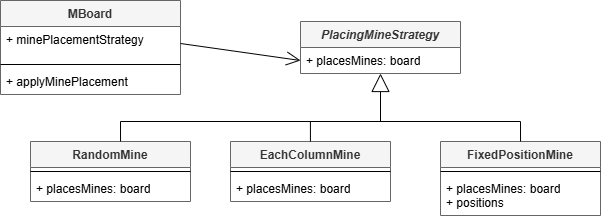

The diagram above was exported from draw.io. Its source (the exported page's mxGraphModel, read from the mxfile embedded in the PNG):
<mxGraphModel dx="988" dy="528" grid="1" gridSize="10" guides="1" tooltips="1" connect="1" arrows="1" fold="1" page="1" pageScale="1" pageWidth="850" pageHeight="1100" background="#ffffff" math="0" shadow="0">
  <root>
    <mxCell id="0" />
    <mxCell id="1" parent="0" />
    <mxCell id="w_vsCabeClVKXy17B21D-2" value="PlacingMineStrategy" style="swimlane;fontStyle=3;align=center;verticalAlign=top;childLayout=stackLayout;horizontal=1;startSize=26;horizontalStack=0;resizeParent=1;resizeParentMax=0;resizeLast=0;collapsible=1;marginBottom=0;whiteSpace=wrap;html=1;fillColor=#f5f5f5;fontColor=#333333;strokeColor=#666666;" parent="1" vertex="1">
      <mxGeometry x="320" y="80" width="160" height="52" as="geometry" />
    </mxCell>
    <mxCell id="w_vsCabeClVKXy17B21D-3" value="+ placesMines: board" style="text;align=left;verticalAlign=top;spacingLeft=4;spacingRight=4;overflow=hidden;rotatable=0;points=[[0,0.5],[1,0.5]];portConstraint=eastwest;whiteSpace=wrap;html=1;" parent="w_vsCabeClVKXy17B21D-2" vertex="1">
      <mxGeometry y="26" width="160" height="26" as="geometry" />
    </mxCell>
    <mxCell id="w_vsCabeClVKXy17B21D-6" value="RandomMine" style="swimlane;fontStyle=1;align=center;verticalAlign=top;childLayout=stackLayout;horizontal=1;startSize=26;horizontalStack=0;resizeParent=1;resizeParentMax=0;resizeLast=0;collapsible=1;marginBottom=0;whiteSpace=wrap;html=1;fillColor=#f5f5f5;fontColor=#333333;strokeColor=#666666;" parent="1" vertex="1">
      <mxGeometry x="50" y="200" width="160" height="60" as="geometry" />
    </mxCell>
    <mxCell id="w_vsCabeClVKXy17B21D-8" value="" style="line;strokeWidth=1;align=left;verticalAlign=middle;spacingTop=-1;spacingLeft=3;spacingRight=3;rotatable=0;labelPosition=right;points=[];portConstraint=eastwest;" parent="w_vsCabeClVKXy17B21D-6" vertex="1">
      <mxGeometry y="26" width="160" height="8" as="geometry" />
    </mxCell>
    <mxCell id="w_vsCabeClVKXy17B21D-9" value="+ placesMines: board" style="text;align=left;verticalAlign=top;spacingLeft=4;spacingRight=4;overflow=hidden;rotatable=0;points=[[0,0.5],[1,0.5]];portConstraint=eastwest;whiteSpace=wrap;html=1;" parent="w_vsCabeClVKXy17B21D-6" vertex="1">
      <mxGeometry y="34" width="160" height="26" as="geometry" />
    </mxCell>
    <mxCell id="w_vsCabeClVKXy17B21D-10" value="FixedPositionMine" style="swimlane;fontStyle=1;align=center;verticalAlign=top;childLayout=stackLayout;horizontal=1;startSize=26;horizontalStack=0;resizeParent=1;resizeParentMax=0;resizeLast=0;collapsible=1;marginBottom=0;whiteSpace=wrap;html=1;fillColor=#f5f5f5;fontColor=#333333;strokeColor=#666666;" parent="1" vertex="1">
      <mxGeometry x="460" y="200" width="160" height="74" as="geometry" />
    </mxCell>
    <mxCell id="w_vsCabeClVKXy17B21D-12" value="" style="line;strokeWidth=1;align=left;verticalAlign=middle;spacingTop=-1;spacingLeft=3;spacingRight=3;rotatable=0;labelPosition=right;points=[];portConstraint=eastwest;" parent="w_vsCabeClVKXy17B21D-10" vertex="1">
      <mxGeometry y="26" width="160" height="8" as="geometry" />
    </mxCell>
    <mxCell id="w_vsCabeClVKXy17B21D-13" value="+ placesMines: board&lt;div&gt;+ positions&lt;/div&gt;" style="text;align=left;verticalAlign=top;spacingLeft=4;spacingRight=4;overflow=hidden;rotatable=0;points=[[0,0.5],[1,0.5]];portConstraint=eastwest;whiteSpace=wrap;html=1;" parent="w_vsCabeClVKXy17B21D-10" vertex="1">
      <mxGeometry y="34" width="160" height="40" as="geometry" />
    </mxCell>
    <mxCell id="w_vsCabeClVKXy17B21D-14" value="EachColumnMine" style="swimlane;fontStyle=1;align=center;verticalAlign=top;childLayout=stackLayout;horizontal=1;startSize=26;horizontalStack=0;resizeParent=1;resizeParentMax=0;resizeLast=0;collapsible=1;marginBottom=0;whiteSpace=wrap;html=1;fillColor=#f5f5f5;fontColor=#333333;strokeColor=#666666;" parent="1" vertex="1">
      <mxGeometry x="250" y="200" width="160" height="60" as="geometry" />
    </mxCell>
    <mxCell id="w_vsCabeClVKXy17B21D-16" value="" style="line;strokeWidth=1;align=left;verticalAlign=middle;spacingTop=-1;spacingLeft=3;spacingRight=3;rotatable=0;labelPosition=right;points=[];portConstraint=eastwest;" parent="w_vsCabeClVKXy17B21D-14" vertex="1">
      <mxGeometry y="26" width="160" height="8" as="geometry" />
    </mxCell>
    <mxCell id="w_vsCabeClVKXy17B21D-17" value="+ placesMines: board" style="text;align=left;verticalAlign=top;spacingLeft=4;spacingRight=4;overflow=hidden;rotatable=0;points=[[0,0.5],[1,0.5]];portConstraint=eastwest;whiteSpace=wrap;html=1;" parent="w_vsCabeClVKXy17B21D-14" vertex="1">
      <mxGeometry y="34" width="160" height="26" as="geometry" />
    </mxCell>
    <mxCell id="w_vsCabeClVKXy17B21D-22" value="" style="endArrow=block;endSize=16;endFill=0;html=1;rounded=0;entryX=0.5;entryY=1;entryDx=0;entryDy=0;" parent="1" target="w_vsCabeClVKXy17B21D-2" edge="1">
      <mxGeometry x="-0.5833" y="-70" width="160" relative="1" as="geometry">
        <mxPoint as="offset" />
        <mxPoint x="400" y="180" as="sourcePoint" />
        <mxPoint x="510" y="310" as="targetPoint" />
      </mxGeometry>
    </mxCell>
    <mxCell id="w_vsCabeClVKXy17B21D-23" value="" style="line;strokeWidth=1;align=left;verticalAlign=middle;spacingTop=-1;spacingLeft=3;spacingRight=3;rotatable=0;labelPosition=right;points=[];portConstraint=eastwest;" parent="1" vertex="1">
      <mxGeometry x="140" y="176" width="400" height="8" as="geometry" />
    </mxCell>
    <mxCell id="w_vsCabeClVKXy17B21D-25" value="" style="endArrow=none;html=1;rounded=0;exitX=0.569;exitY=0.023;exitDx=0;exitDy=0;exitPerimeter=0;" parent="1" edge="1">
      <mxGeometry relative="1" as="geometry">
        <mxPoint x="140.04000000000002" y="199.978" as="sourcePoint" />
        <mxPoint x="140" y="180" as="targetPoint" />
      </mxGeometry>
    </mxCell>
    <mxCell id="w_vsCabeClVKXy17B21D-26" value="" style="endArrow=none;html=1;rounded=0;exitX=0.569;exitY=0.023;exitDx=0;exitDy=0;exitPerimeter=0;" parent="1" edge="1">
      <mxGeometry relative="1" as="geometry">
        <mxPoint x="329.94000000000005" y="199.99800000000002" as="sourcePoint" />
        <mxPoint x="329.9" y="180.02" as="targetPoint" />
      </mxGeometry>
    </mxCell>
    <mxCell id="w_vsCabeClVKXy17B21D-28" value="" style="endArrow=none;html=1;rounded=0;exitX=0.569;exitY=0.023;exitDx=0;exitDy=0;exitPerimeter=0;" parent="1" edge="1">
      <mxGeometry relative="1" as="geometry">
        <mxPoint x="540.0400000000001" y="199.99800000000002" as="sourcePoint" />
        <mxPoint x="540" y="180.02" as="targetPoint" />
      </mxGeometry>
    </mxCell>
    <mxCell id="w_vsCabeClVKXy17B21D-29" value="MBoard" style="swimlane;fontStyle=1;align=center;verticalAlign=top;childLayout=stackLayout;horizontal=1;startSize=26;horizontalStack=0;resizeParent=1;resizeParentMax=0;resizeLast=0;collapsible=1;marginBottom=0;whiteSpace=wrap;html=1;fillColor=#f5f5f5;fontColor=#333333;strokeColor=#666666;" parent="1" vertex="1">
      <mxGeometry x="20" y="59" width="180" height="94" as="geometry" />
    </mxCell>
    <mxCell id="w_vsCabeClVKXy17B21D-30" value="+ minePlacementStrategy" style="text;align=left;verticalAlign=top;spacingLeft=4;spacingRight=4;overflow=hidden;rotatable=0;points=[[0,0.5],[1,0.5]];portConstraint=eastwest;whiteSpace=wrap;html=1;" parent="w_vsCabeClVKXy17B21D-29" vertex="1">
      <mxGeometry y="26" width="180" height="34" as="geometry" />
    </mxCell>
    <mxCell id="w_vsCabeClVKXy17B21D-31" value="" style="line;strokeWidth=1;align=left;verticalAlign=middle;spacingTop=-1;spacingLeft=3;spacingRight=3;rotatable=0;labelPosition=right;points=[];portConstraint=eastwest;" parent="w_vsCabeClVKXy17B21D-29" vertex="1">
      <mxGeometry y="60" width="180" height="8" as="geometry" />
    </mxCell>
    <mxCell id="w_vsCabeClVKXy17B21D-32" value="+ applyMinePlacement" style="text;align=left;verticalAlign=top;spacingLeft=4;spacingRight=4;overflow=hidden;rotatable=0;points=[[0,0.5],[1,0.5]];portConstraint=eastwest;whiteSpace=wrap;html=1;" parent="w_vsCabeClVKXy17B21D-29" vertex="1">
      <mxGeometry y="68" width="180" height="26" as="geometry" />
    </mxCell>
    <mxCell id="w_vsCabeClVKXy17B21D-33" value="" style="endArrow=open;endFill=1;endSize=12;html=1;rounded=0;exitX=1;exitY=0.5;exitDx=0;exitDy=0;entryX=0;entryY=0.5;entryDx=0;entryDy=0;" parent="1" source="w_vsCabeClVKXy17B21D-30" target="w_vsCabeClVKXy17B21D-3" edge="1">
      <mxGeometry width="160" relative="1" as="geometry">
        <mxPoint x="220" y="90" as="sourcePoint" />
        <mxPoint x="380" y="90" as="targetPoint" />
      </mxGeometry>
    </mxCell>
  </root>
</mxGraphModel>